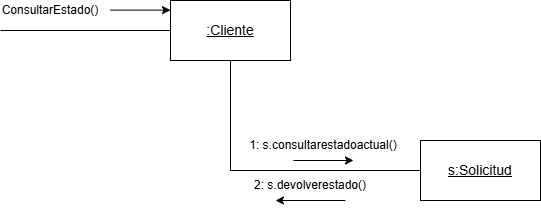

The diagram above was exported from draw.io. Its source (the exported page's mxGraphModel, read from the mxfile embedded in the PNG):
<mxGraphModel dx="1000" dy="618" grid="1" gridSize="10" guides="1" tooltips="1" connect="1" arrows="1" fold="1" page="1" pageScale="1" pageWidth="827" pageHeight="1169" math="0" shadow="0">
  <root>
    <mxCell id="0" />
    <mxCell id="1" parent="0" />
    <mxCell id="JpxaeLeTFLvHbTutHn5n-5" parent="1" style="text;html=1;whiteSpace=wrap;strokeColor=none;fillColor=none;align=center;verticalAlign=middle;rounded=0;" value="ConsultarEstado()" vertex="1">
      <mxGeometry height="20" width="100" x="20" y="150" as="geometry" />
    </mxCell>
    <mxCell id="JpxaeLeTFLvHbTutHn5n-8" parent="1" style="rounded=0;whiteSpace=wrap;html=1;" value="&lt;font style=&quot;font-size: 14px;&quot;&gt;&lt;u&gt;s:Solicitud&lt;/u&gt;&lt;/font&gt;" vertex="1">
      <mxGeometry height="60" width="120" x="440" y="290" as="geometry" />
    </mxCell>
    <mxCell id="JpxaeLeTFLvHbTutHn5n-6" edge="1" parent="1" source="JpxaeLeTFLvHbTutHn5n-1" style="edgeStyle=orthogonalEdgeStyle;rounded=0;orthogonalLoop=1;jettySize=auto;html=1;entryX=0;entryY=0.5;entryDx=0;entryDy=0;endArrow=none;endFill=0;" target="JpxaeLeTFLvHbTutHn5n-8">
      <mxGeometry relative="1" as="geometry">
        <Array as="points">
          <mxPoint x="250" y="320" />
        </Array>
        <mxPoint x="360" y="320" as="targetPoint" />
      </mxGeometry>
    </mxCell>
    <mxCell id="JpxaeLeTFLvHbTutHn5n-9" edge="1" parent="1" source="JpxaeLeTFLvHbTutHn5n-5" style="edgeStyle=orthogonalEdgeStyle;rounded=0;orthogonalLoop=1;jettySize=auto;html=1;exitX=0.5;exitY=1;exitDx=0;exitDy=0;" target="JpxaeLeTFLvHbTutHn5n-5">
      <mxGeometry relative="1" as="geometry" />
    </mxCell>
    <mxCell id="JpxaeLeTFLvHbTutHn5n-11" edge="1" parent="1" style="endArrow=classic;html=1;rounded=0;" value="">
      <mxGeometry height="50" relative="1" width="50" as="geometry">
        <mxPoint x="130" y="159.62" as="sourcePoint" />
        <mxPoint x="190" y="159.62" as="targetPoint" />
      </mxGeometry>
    </mxCell>
    <mxCell id="JpxaeLeTFLvHbTutHn5n-12" edge="1" parent="1" style="endArrow=classic;html=1;rounded=0;" value="">
      <mxGeometry height="50" relative="1" width="50" as="geometry">
        <mxPoint x="313" y="310" as="sourcePoint" />
        <mxPoint x="373" y="310" as="targetPoint" />
      </mxGeometry>
    </mxCell>
    <mxCell id="JpxaeLeTFLvHbTutHn5n-4" edge="1" parent="1" source="JpxaeLeTFLvHbTutHn5n-1" style="edgeStyle=orthogonalEdgeStyle;rounded=0;orthogonalLoop=1;jettySize=auto;html=1;endArrow=none;endFill=0;">
      <mxGeometry relative="1" as="geometry">
        <mxPoint x="20" y="180" as="targetPoint" />
      </mxGeometry>
    </mxCell>
    <mxCell id="JpxaeLeTFLvHbTutHn5n-1" parent="1" style="rounded=0;whiteSpace=wrap;html=1;" value="&lt;font style=&quot;font-size: 14px;&quot;&gt;&lt;u&gt;:Cliente&lt;/u&gt;&lt;/font&gt;" vertex="1">
      <mxGeometry height="60" width="120" x="190" y="150" as="geometry" />
    </mxCell>
    <mxCell id="JpxaeLeTFLvHbTutHn5n-13" parent="1" style="text;html=1;whiteSpace=wrap;strokeColor=none;fillColor=none;align=center;verticalAlign=middle;rounded=0;" value="1: s.consultarestadoactual()" vertex="1">
      <mxGeometry height="30" width="166" x="260" y="280" as="geometry" />
    </mxCell>
    <mxCell id="JpxaeLeTFLvHbTutHn5n-15" edge="1" parent="1" style="endArrow=classic;html=1;rounded=0;" value="">
      <mxGeometry height="50" relative="1" width="50" as="geometry">
        <mxPoint x="365" y="350" as="sourcePoint" />
        <mxPoint x="295" y="350" as="targetPoint" />
      </mxGeometry>
    </mxCell>
    <mxCell id="JpxaeLeTFLvHbTutHn5n-16" parent="1" style="text;html=1;whiteSpace=wrap;strokeColor=none;fillColor=none;align=center;verticalAlign=middle;rounded=0;" value="2: s.devolverestado()" vertex="1">
      <mxGeometry height="30" width="120" x="270" y="320" as="geometry" />
    </mxCell>
  </root>
</mxGraphModel>